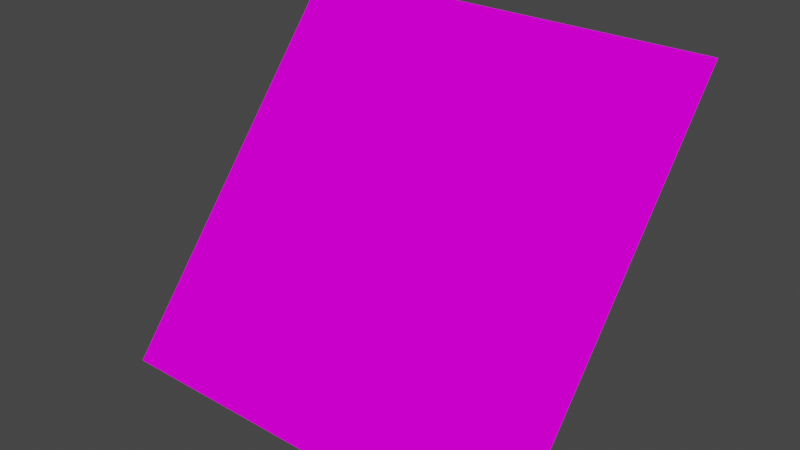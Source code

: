 # Source: plantilla_obj_4x4.blend  (saved by Blender 2.83.20; exported with 4.5.12 LTS)
import bpy
from mathutils import Matrix  # noqa: F401  (used for matrix-valued properties, if any)

bpy.ops.wm.read_factory_settings(use_empty=True)
scene = bpy.context.scene
scene.name = 'Scene'

# ---- collections
col_collection = bpy.data.collections.new('Collection'); scene.collection.children.link(col_collection)

# ---- images (referenced by path relative to the original .blend; pixels are not part of the script)
import os
ASSET_DIR = os.environ.get("B2B_ASSET_DIR", "")  # directory of the original .blend (textures are referenced by path, not embedded)
HERE = os.path.dirname(os.path.abspath(__file__))  # packed textures are extracted next to this script under _unpacked/

def load_image(name, relpath, width, height, colorspace="sRGB"):
    """Load a texture the original file referenced (path relative to the .blend, or extracted next to this script)."""
    p = next((c for c in (os.path.join(HERE, relpath), os.path.join(ASSET_DIR, relpath)) if relpath and os.path.exists(c)), "")
    if p:
        img = bpy.data.images.load(p, check_existing=True)
        img.name = name
    else:  # same state as the original file: an image datablock whose file is absent (Cycles renders it pink)
        img = bpy.data.images.new(name, width, height)
        img.source = "FILE"
        img.filepath = "//" + (relpath or name)
    img.colorspace_settings.name = colorspace
    return img
img_tree01_png_002 = load_image('tree01.png.002', 'tree01.png', 1024, 1024, 'sRGB')

# ---- materials (node trees are filled in below, after node groups)
mat_tree01 = bpy.data.materials.new('tree01')
mat_tree01.surface_render_method = 'BLENDED'
mat_tree01.blend_method = 'BLEND'
mat_tree01.use_transparent_shadow = False
mat_tree01.diffuse_color = (0.7843, 0.7843, 0.7843, 1.0)
mat_tree01.roughness = 1.0
mat_tree01.specular_intensity = 0.0

# ---- material node trees
mat_tree01.use_nodes = True; mat_tree01.node_tree.nodes.clear()
_N = mat_tree01.node_tree.nodes; _L = mat_tree01.node_tree.links
n0 = _N.new('ShaderNodeOutputMaterial'); n0.name = 'Material Output'; n0.location = (570, 438)
n1 = _N.new('ShaderNodeBsdfPrincipled'); n1.name = 'Principled BSDF'; n1.location = (10, 300)
n1.distribution = 'GGX'
n1.subsurface_method = 'BURLEY'
n1.inputs[2].default_value = 1.0
n1.inputs[3].default_value = 1.45
n1.inputs[13].default_value = 0.0
n1.inputs[27].default_value = (0.0, 0.0, 0.0, 1.0)
n1.inputs[28].default_value = 1.0
n2 = _N.new('ShaderNodeTexImage'); n2.name = 'Imagen'; n2.location = (-437, 434)
n2.image = img_tree01_png_002
n2.interpolation = 'Closest'
_L.new(n2.outputs[1], n1.inputs[4])
_L.new(n1.outputs[0], n0.inputs[0])
_L.new(n2.outputs[0], n1.inputs[0])
n0.is_active_output = True

# ---- world
world_world = bpy.data.worlds.new('World'); scene.world = world_world
world_world.use_nodes = True; world_world.node_tree.nodes.clear()
_N = world_world.node_tree.nodes; _L = world_world.node_tree.links
n0 = _N.new('ShaderNodeOutputWorld'); n0.name = 'World Output'; n0.location = (300, 300)
n1 = _N.new('ShaderNodeBackground'); n1.name = 'Background'; n1.location = (10, 300)
n1.inputs[0].default_value = (0.05088, 0.05088, 0.05088, 1.0)
_L.new(n1.outputs[0], n0.inputs[0])
n0.is_active_output = True
world_world.color = (0.05088, 0.05088, 0.05088)
world_world.use_sun_shadow = False
world_world.sun_shadow_jitter_overblur = 0.0

# ---- meshes
me_polygon1 = bpy.data.meshes.new('polygon1')
me_polygon1.from_pydata([(-0.5, -0.3855, 0.3185), (0.5, -0.3855, 0.3185), (0.5, 0.3855, -0.3185), (-0.5, 0.3855, -0.3185)], [], [(0, 1, 2), (2, 3, 0)])
me_polygon1.polygons.foreach_set('use_smooth', [True] * 2)
_uv = me_polygon1.uv_layers.new(name='UVMap')
_uv.uv.foreach_set('vector', [0.0, -1.0, 1.0, -1.0, 1.0, 0.0, 1.0, 0.0, 0.0, 0.0, 0.0, -1.0])
me_polygon1.materials.append(mat_tree01)
me_polygon1.use_remesh_fix_poles = True
me_polygon1.use_remesh_preserve_attributes = False
me_polygon1.use_mirror_vertex_groups = False
me_polygon1.update()
me_polygon1.normals_split_custom_set([tuple(v) for v in zip(*[iter([3.221e-08, 0.6364, 0.7714, -2.29e-08, 0.6365, 0.7712, 2.934e-11, 0.6364, 0.7714, 2.934e-11, 0.6364, 0.7714, 0.0, 0.6365, 0.7712, 3.221e-08, 0.6364, 0.7714])] * 3)])

# ---- objects
ob_polygon1 = bpy.data.objects.new('polygon1', me_polygon1)

# ---- transforms, parenting, visibility, modifiers, constraints
ob_polygon1.location = (0.25, 1.5, 2.0)
ob_polygon1.rotation_euler = (1.571, 0.0, 0.0)
ob_polygon1.scale = (4.0, 4.0, 4.0)
ob_polygon1.lineart.crease_threshold = 0.0

# ---- collection membership
col_collection.objects.link(ob_polygon1)

# ---- scene / render settings (as saved in the file)
scene.frame_start = 1; scene.frame_end = 250; scene.frame_set(1)
scene.render.engine = 'BLENDER_EEVEE_NEXT'
scene.cycles.use_denoising = False
scene.cycles.samples = 128
scene.cycles.sampling_pattern = 'TABULATED_SOBOL'
scene.cycles.use_adaptive_sampling = False
scene.cycles.use_light_tree = False
scene.view_settings.view_transform = 'Filmic'
bpy.context.view_layer.update()

# ---- added for rendering (the .blend has no active camera and no usable light): camera, sun
cam_auto = bpy.data.cameras.new('AutoCamera')
cam_auto.lens = 50.0
cam_auto.sensor_width = 36.0
cam_auto.clip_end = 1000.0
ob_auto_camera = bpy.data.objects.new('AutoCamera', cam_auto)
scene.collection.objects.link(ob_auto_camera)
ob_auto_camera.location = (5.48407, -4.78088, 6.18725)
ob_auto_camera.rotation_euler = (1.09748, -7.21219e-08, 0.694738)
scene.camera = ob_auto_camera
light_auto_sun = bpy.data.lights.new('AutoSun', 'SUN')
light_auto_sun.energy = 3.0
light_auto_sun.angle = 0.0523599
ob_auto_sun = bpy.data.objects.new('AutoSun', light_auto_sun)
scene.collection.objects.link(ob_auto_sun)
ob_auto_sun.rotation_euler = (0.872665, 0.174533, 0.523599)
bpy.context.view_layer.update()
